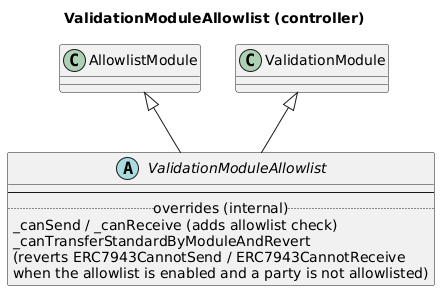

The diagram above was rendered by PlantUML. Its source (embedded in the PNG):
@startuml
skinparam backgroundColor #FFFFFF
skinparam shadowing false
skinparam classAttributeIconSize 0
title ValidationModuleAllowlist (controller)
class "AllowlistModule" as A
class "ValidationModule" as V
abstract class ValidationModuleAllowlist {
  --
  ..overrides (internal)..
  _canSend / _canReceive (adds allowlist check)
  _canTransferStandardByModuleAndRevert
  (reverts ERC7943CannotSend / ERC7943CannotReceive
   when the allowlist is enabled and a party is not allowlisted)
}
A <|-- ValidationModuleAllowlist
V <|-- ValidationModuleAllowlist
@enduml